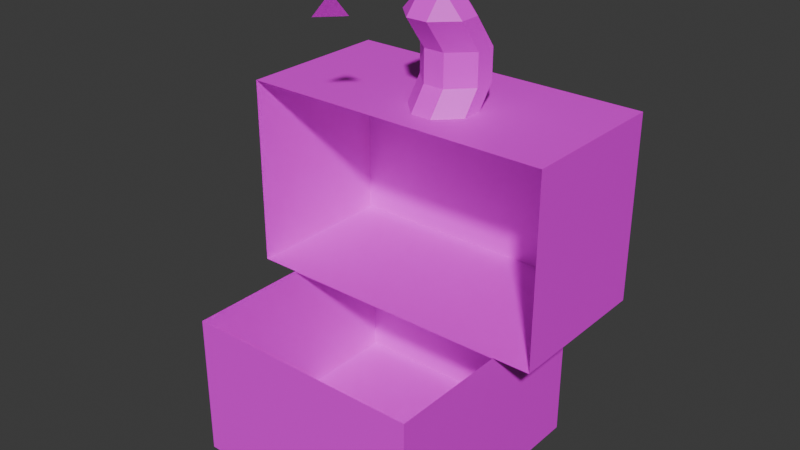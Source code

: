 # Source: Untitled.blend  (saved by Blender 5.2.44; exported with 4.5.12 LTS)
import bpy
from mathutils import Matrix  # noqa: F401  (used for matrix-valued properties, if any)

bpy.ops.wm.read_factory_settings(use_empty=True)
scene = bpy.context.scene
scene.name = 'Scene'

# ---- images (referenced by path relative to the original .blend; pixels are not part of the script)
import os
ASSET_DIR = os.environ.get("B2B_ASSET_DIR", "")  # directory of the original .blend (textures are referenced by path, not embedded)
HERE = os.path.dirname(os.path.abspath(__file__))  # packed textures are extracted next to this script under _unpacked/

def load_image(name, relpath, width, height, colorspace="sRGB"):
    """Load a texture the original file referenced (path relative to the .blend, or extracted next to this script)."""
    p = next((c for c in (os.path.join(HERE, relpath), os.path.join(ASSET_DIR, relpath)) if relpath and os.path.exists(c)), "")
    if p:
        img = bpy.data.images.load(p, check_existing=True)
        img.name = name
    else:  # same state as the original file: an image datablock whose file is absent (Cycles renders it pink)
        img = bpy.data.images.new(name, width, height)
        img.source = "FILE"
        img.filepath = "//" + (relpath or name)
    img.colorspace_settings.name = colorspace
    return img
img_enemy_face_png = load_image('Enemy_Face.png', 'Enemy_Face.png', 1024, 1024, 'sRGB')
img_enemy_body_png = load_image('Enemy_Body.png', 'Enemy_Body.png', 1024, 1024, 'sRGB')

# ---- materials (node trees are filled in below, after node groups)
mat_enemy_face = bpy.data.materials.new('Enemy_Face')
mat_enemy_body = bpy.data.materials.new('Enemy_Body')

# ---- material node trees
mat_enemy_face.use_nodes = True; mat_enemy_face.node_tree.nodes.clear()
_N = mat_enemy_face.node_tree.nodes; _L = mat_enemy_face.node_tree.links
n0 = _N.new('ShaderNodeBsdfPrincipled'); n0.name = 'Principled BSDF'; n0.location = (-71, 133)
n0.inputs[10].default_value = 0.005
n1 = _N.new('ShaderNodeOutputMaterial'); n1.name = 'Material Output'; n1.location = (329, 133)
n2 = _N.new('ShaderNodeTexImage'); n2.name = 'Image Texture'; n2.location = (-390, 124)
n2.image = img_enemy_face_png
_L.new(n0.outputs[0], n1.inputs[0])
_L.new(n2.outputs[0], n0.inputs[0])
n1.is_active_output = True
mat_enemy_body.use_nodes = True; mat_enemy_body.node_tree.nodes.clear()
_N = mat_enemy_body.node_tree.nodes; _L = mat_enemy_body.node_tree.links
n0 = _N.new('ShaderNodeBsdfPrincipled'); n0.name = 'Principled BSDF'; n0.location = (-200, 100)
n0.inputs[10].default_value = 0.005
n1 = _N.new('ShaderNodeOutputMaterial'); n1.name = 'Material Output'; n1.location = (200, 100)
n2 = _N.new('ShaderNodeTexImage'); n2.name = 'Image Texture'; n2.location = (-583, 88)
n2.image = img_enemy_body_png
_L.new(n0.outputs[0], n1.inputs[0])
_L.new(n2.outputs[0], n0.inputs[0])
n1.is_active_output = True

# ---- world
world_world = bpy.data.worlds.new('World'); scene.world = world_world
world_world.use_nodes = True; world_world.node_tree.nodes.clear()
_N = world_world.node_tree.nodes; _L = world_world.node_tree.links
n0 = _N.new('ShaderNodeOutputWorld'); n0.name = 'World Output'; n0.location = (200, 100)
n1 = _N.new('ShaderNodeBackground'); n1.name = 'Background'; n1.location = (-200, 100)
n1.inputs[0].default_value = (0.05088, 0.05088, 0.05088, 1.0)
_L.new(n1.outputs[0], n0.inputs[0])
n0.is_active_output = True
world_world.color = (0.05088, 0.05088, 0.05088)
world_world.sun_shadow_jitter_overblur = 0.0

# ---- meshes
me_cube_002 = bpy.data.meshes.new('Cube.002')
me_cube_002.from_pydata([(-1.0, -1.0, -1.0), (-1.0, -1.0, 1.0), (1.0, -1.0, -1.0), (1.0, -1.0, 1.0), (-0.264, -0.44, 4.987), (-0.08741, -0.264, 4.99), (-1.0, 0.0, 1.0), (-0.086, -0.44, 5.32), (-1.0, 0.0, -1.0), (1.0, 0.0, -1.0), (1.0, 0.0, 1.0), (-1.0, 1.0, -1.0), (-1.0, 1.0, 1.0), (1.0, 1.0, -1.0), (1.0, 1.0, 1.0), (-1.32, 1.32, 1.013), (-1.32, 1.32, 3.653), (1.32, 1.32, 1.013), (1.32, 1.32, 3.653), (0.413, 0.3275, 3.527), (0.413, 0.5035, 3.527), (-0.115, 0.3275, 3.527), (-0.115, 0.5035, 3.527), (0.0616, 0.1515, 3.527), (0.2386, 0.1515, 3.527), (0.0616, 0.6795, 3.527), (0.2386, 0.6795, 3.527), (0.413, 0.3275, 4.86), (0.413, 0.5035, 4.86), (-0.115, 0.3275, 4.86), (-0.115, 0.5035, 4.86), (0.0616, 0.1515, 4.864), (0.2386, 0.1515, 4.864), (0.06301, 0.6795, 4.86), (0.235, 0.6795, 4.86), (0.0616, 0.8795, 3.971), (0.0616, 0.3515, 3.971), (0.2386, 0.3515, 3.971), (0.235, 0.8795, 4.416), (0.2386, 0.8795, 3.971), (0.06301, 0.8795, 4.416), (0.413, 0.7035, 3.971), (0.413, 0.7035, 4.416), (0.413, 0.5275, 3.971), (0.413, 0.5275, 4.416), (0.2386, 0.3515, 4.42), (0.0616, 0.3515, 4.42), (1.32, 0.0, 1.013), (-1.32, 0.0, 1.013), (-1.0, 0.0, 1.0), (-0.115, 0.5275, 3.971), (-0.115, 0.5275, 4.416), (-0.115, 0.7035, 3.971), (-0.115, 0.7035, 4.416), (0.235, 0.3275, 5.194), (0.235, 0.5035, 5.194), (0.06301, 0.5035, 5.194), (0.06301, 0.3275, 5.194), (-1.0, 0.0, -1.0), (1.0, 0.0, -1.0), (1.0, 0.0, 1.0), (1.32, 2.98e-08, 3.653), (-1.32, -2.98e-08, 3.653)], [], [(0, 8, 6, 1), (2, 0, 1, 3), (5, 4, 7), (10, 9, 2, 3), (9, 8, 0, 2), (11, 12, 49, 58), (13, 14, 12, 11), (15, 48, 62, 16), (17, 15, 16, 18), (18, 16, 62, 61), (53, 30, 33, 40), (49, 12, 14, 60), (48, 15, 17, 47), (27, 54, 32), (44, 27, 32, 45), (40, 33, 34, 38), (25, 35, 39, 26), (35, 40, 38, 39), (38, 34, 28, 42), (42, 28, 27, 44), (26, 39, 41, 20), (39, 38, 42, 41), (20, 41, 43, 19), (41, 42, 44, 43), (19, 43, 37, 24), (43, 44, 45, 37), (45, 32, 31, 46), (24, 37, 36, 23), (37, 45, 46, 36), (29, 57, 56, 30), (33, 56, 55, 34), (31, 57, 29), (30, 56, 33), (28, 55, 54, 27), (34, 55, 28), (46, 31, 29, 51), (51, 29, 30, 53), (23, 36, 50, 21), (36, 46, 51, 50), (21, 50, 52, 22), (50, 51, 53, 52), (22, 52, 35, 25), (52, 53, 40, 35), (54, 55, 56, 57), (31, 32, 54, 57), (47, 17, 18, 61), (60, 14, 13, 59), (59, 13, 11, 58)])
me_cube_002.polygons.foreach_set('material_index', [1, 1, 1, 1, 1, 1, 1, 0, 1, 1, 1, 1, 1, 1, 1, 1, 1, 1, 1, 1, 1, 1, 1, 1, 1, 1, 1, 1, 1, 1, 1, 1, 1, 1, 1, 1, 1, 1, 1, 1, 1, 1, 1, 1, 1, 1, 1, 1])
_uv = me_cube_002.uv_layers.new(name='UVMap')
_uv.uv.foreach_set('vector', [0.1504, 0.4263, 0.1504, 0.5513, 0.4004, 0.5513, 0.4004, 0.4263, 0.1473, 0.4244, 0.1473, 0.6744, 0.3973, 0.6744, 0.3973, 0.4244, 0.7795, 0.4941, 0.7795, 0.5107, 0.7795, 0.5107, 0.4011, 0.4218, 0.1511, 0.4218, 0.1511, 0.5468, 0.4011, 0.5468, 0.4015, 0.425, 0.1515, 0.425, 0.1515, 0.55, 0.4015, 0.55, 0.1442, 0.4247, 0.3942, 0.4247, 0.3942, 0.5497, 0.1442, 0.5497, 0.1504, 0.4244, 0.3973, 0.4229, 0.4004, 0.6744, 0.1504, 0.6744, 0.1535, 0.4232, 0.1535, 0.5482, 0.4035, 0.5482, 0.4035, 0.4232, 0.1535, 0.4213, 0.1535, 0.6713, 0.4035, 0.6713, 0.4035, 0.4213, 0.1524, 0.5469, 0.3993, 0.5484, 0.3993, 0.4234, 0.1524, 0.4219, 0.7795, 0.5274, 0.7795, 0.5274, 0.7795, 0.5441, 0.7795, 0.5441, 0.3977, 0.4219, 0.3977, 0.5469, 0.1477, 0.5469, 0.1477, 0.4219, 0.1453, 0.425, 0.1453, 0.55, 0.3953, 0.55, 0.3953, 0.425, 0.7295, 0.5107, 0.7295, 0.5107, 0.7295, 0.4941, 0.7295, 0.5107, 0.7295, 0.5107, 0.7295, 0.4941, 0.7295, 0.4941, 0.7628, 0.5441, 0.7628, 0.5441, 0.7461, 0.5441, 0.7461, 0.5441, 0.7628, 0.5441, 0.7628, 0.5441, 0.7461, 0.5441, 0.7461, 0.5441, 0.7628, 0.5441, 0.7628, 0.5441, 0.7461, 0.5441, 0.7461, 0.5441, 0.7295, 0.5441, 0.7295, 0.5441, 0.7295, 0.5274, 0.7295, 0.5274, 0.7295, 0.5274, 0.7295, 0.5274, 0.7295, 0.5107, 0.7295, 0.5107, 0.7295, 0.5441, 0.7295, 0.5441, 0.7295, 0.5274, 0.7295, 0.5274, 0.7295, 0.5441, 0.7295, 0.5441, 0.7295, 0.5274, 0.7295, 0.5274, 0.7295, 0.5274, 0.7295, 0.5274, 0.7295, 0.5107, 0.7295, 0.5107, 0.7295, 0.5274, 0.7295, 0.5274, 0.7295, 0.5107, 0.7295, 0.5107, 0.7295, 0.5107, 0.7295, 0.5107, 0.7295, 0.4941, 0.7295, 0.4941, 0.7295, 0.5107, 0.7295, 0.5107, 0.7295, 0.4941, 0.7295, 0.4941, 0.7461, 0.4941, 0.7461, 0.4941, 0.7628, 0.4941, 0.7628, 0.4941, 0.7461, 0.4941, 0.7461, 0.4941, 0.7628, 0.4941, 0.7628, 0.4941, 0.7461, 0.4941, 0.7461, 0.4941, 0.7628, 0.4941, 0.7628, 0.4941, 0.7795, 0.5107, 0.7795, 0.5107, 0.7795, 0.5274, 0.7795, 0.5274, 0.7628, 0.5441, 0.7628, 0.5274, 0.7461, 0.5274, 0.7461, 0.5441, 0.7795, 0.4941, 0.7795, 0.5107, 0.7795, 0.5107, 0.7795, 0.5274, 0.7795, 0.5274, 0.7795, 0.5441, 0.7295, 0.5274, 0.7295, 0.5274, 0.7295, 0.5107, 0.7295, 0.5107, 0.7295, 0.5441, 0.7295, 0.5274, 0.7295, 0.5274, 0.7795, 0.4941, 0.7795, 0.4941, 0.7795, 0.5107, 0.7795, 0.5107, 0.7795, 0.5107, 0.7795, 0.5107, 0.7795, 0.5274, 0.7795, 0.5274, 0.7795, 0.4941, 0.7795, 0.4941, 0.7795, 0.5107, 0.7795, 0.5107, 0.7795, 0.4941, 0.7795, 0.4941, 0.7795, 0.5107, 0.7795, 0.5107, 0.7795, 0.5107, 0.7795, 0.5107, 0.7795, 0.5274, 0.7795, 0.5274, 0.7795, 0.5107, 0.7795, 0.5107, 0.7795, 0.5274, 0.7795, 0.5274, 0.7795, 0.5274, 0.7795, 0.5274, 0.7795, 0.5441, 0.7795, 0.5441, 0.7795, 0.5274, 0.7795, 0.5274, 0.7795, 0.5441, 0.7795, 0.5441, 0.7461, 0.5107, 0.7461, 0.5274, 0.7628, 0.5274, 0.7628, 0.5107, 0.7628, 0.4941, 0.7461, 0.4941, 0.7461, 0.5107, 0.7628, 0.5107, 0.5039, 0.00409, 0.002504, 0.00409, 0.002504, 0.9985, 0.5039, 0.9985, 0.3973, 0.4203, 0.3973, 0.5453, 0.4015, 0.5484, 0.4015, 0.4234, 0.4015, 0.4234, 0.4015, 0.5484, 0.1515, 0.5484, 0.1515, 0.4234])
me_cube_002.materials.append(mat_enemy_face)
me_cube_002.materials.append(mat_enemy_body)
me_cube_002.update()

# ---- objects
ob_cube = bpy.data.objects.new('Cube', me_cube_002)

# ---- transforms, parenting, visibility, modifiers, constraints
ob_cube.location = (0.0, 0.0, 0.3)
ob_cube.scale = (0.5, 0.5, 0.3)

# ---- collection membership
scene.collection.objects.link(ob_cube)

# ---- scene / render settings (as saved in the file)
scene.frame_start = 1; scene.frame_end = 250; scene.frame_set(1)
scene.render.engine = 'BLENDER_EEVEE_NEXT'
scene.render.bake_bias = 0.0
scene.render.bake_samples = 0
scene.render.compositor_device = 'GPU'
scene.eevee.use_volume_custom_range = False
scene.eevee.fast_gi_thickness_near = 0.1
scene.eevee.fast_gi_thickness_far = 0.0
scene.eevee.ray_tracing_options.screen_trace_thickness = 0.1
bpy.context.view_layer.update()

# ---- added for rendering (the .blend has no active camera and no usable light): camera, sun
cam_auto = bpy.data.cameras.new('AutoCamera')
cam_auto.lens = 50.0
cam_auto.sensor_width = 36.0
cam_auto.clip_end = 1000.0
ob_auto_camera = bpy.data.objects.new('AutoCamera', cam_auto)
scene.collection.objects.link(ob_auto_camera)
ob_auto_camera.location = (2.39181, -2.79017, 2.86145)
ob_auto_camera.rotation_euler = (1.09748, -7.21219e-08, 0.694738)
scene.camera = ob_auto_camera
light_auto_sun = bpy.data.lights.new('AutoSun', 'SUN')
light_auto_sun.energy = 3.0
light_auto_sun.angle = 0.0523599
ob_auto_sun = bpy.data.objects.new('AutoSun', light_auto_sun)
scene.collection.objects.link(ob_auto_sun)
ob_auto_sun.rotation_euler = (0.872665, 0.174533, 0.523599)
bpy.context.view_layer.update()
